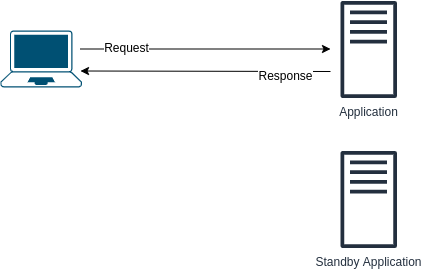

The diagram above was exported from draw.io. Its source (the exported page's mxGraphModel, read from the mxfile embedded in the PNG):
<mxGraphModel dx="1408" dy="733" grid="1" gridSize="10" guides="1" tooltips="1" connect="1" arrows="1" fold="1" page="1" pageScale="1" pageWidth="850" pageHeight="1100" math="0" shadow="0">
  <root>
    <mxCell id="0" />
    <mxCell id="1" parent="0" />
    <mxCell id="aQFyUEjnN1ot-5IPebni-6" value="Application" style="outlineConnect=0;fontColor=#232F3E;gradientColor=none;fillColor=#232F3E;strokeColor=none;dashed=0;verticalLabelPosition=bottom;verticalAlign=top;align=center;html=1;fontSize=12;fontStyle=0;aspect=fixed;pointerEvents=1;shape=mxgraph.aws4.traditional_server;" vertex="1" parent="1">
      <mxGeometry x="520" y="80" width="56.54" height="98" as="geometry" />
    </mxCell>
    <mxCell id="aQFyUEjnN1ot-5IPebni-7" value="" style="endArrow=classic;html=1;" edge="1" parent="1">
      <mxGeometry width="50" height="50" relative="1" as="geometry">
        <mxPoint x="260" y="128.5" as="sourcePoint" />
        <mxPoint x="510" y="128.5" as="targetPoint" />
      </mxGeometry>
    </mxCell>
    <mxCell id="aQFyUEjnN1ot-5IPebni-9" value="Request" style="text;html=1;align=center;verticalAlign=middle;resizable=0;points=[];labelBackgroundColor=#ffffff;" vertex="1" connectable="0" parent="aQFyUEjnN1ot-5IPebni-7">
      <mxGeometry x="-0.64" y="3" relative="1" as="geometry">
        <mxPoint y="1" as="offset" />
      </mxGeometry>
    </mxCell>
    <mxCell id="aQFyUEjnN1ot-5IPebni-8" value="Standby Application" style="outlineConnect=0;fontColor=#232F3E;gradientColor=none;fillColor=#232F3E;strokeColor=none;dashed=0;verticalLabelPosition=bottom;verticalAlign=top;align=center;html=1;fontSize=12;fontStyle=0;aspect=fixed;pointerEvents=1;shape=mxgraph.aws4.traditional_server;" vertex="1" parent="1">
      <mxGeometry x="520" y="230" width="56.54" height="98" as="geometry" />
    </mxCell>
    <mxCell id="aQFyUEjnN1ot-5IPebni-10" value="" style="endArrow=classic;html=1;" edge="1" parent="1">
      <mxGeometry width="50" height="50" relative="1" as="geometry">
        <mxPoint x="510" y="151" as="sourcePoint" />
        <mxPoint x="260" y="150.5" as="targetPoint" />
      </mxGeometry>
    </mxCell>
    <mxCell id="aQFyUEjnN1ot-5IPebni-11" value="Response" style="text;html=1;align=center;verticalAlign=middle;resizable=0;points=[];labelBackgroundColor=#ffffff;" vertex="1" connectable="0" parent="aQFyUEjnN1ot-5IPebni-10">
      <mxGeometry x="-0.64" y="3" relative="1" as="geometry">
        <mxPoint y="1" as="offset" />
      </mxGeometry>
    </mxCell>
    <mxCell id="aQFyUEjnN1ot-5IPebni-12" value="" style="points=[[0.13,0.02,0],[0.5,0,0],[0.87,0.02,0],[0.885,0.4,0],[0.985,0.985,0],[0.5,1,0],[0.015,0.985,0],[0.115,0.4,0]];verticalLabelPosition=bottom;html=1;verticalAlign=top;aspect=fixed;align=center;pointerEvents=1;shape=mxgraph.cisco19.laptop;fillColor=#005073;strokeColor=none;" vertex="1" parent="1">
      <mxGeometry x="180" y="110" width="81.43" height="57" as="geometry" />
    </mxCell>
  </root>
</mxGraphModel>